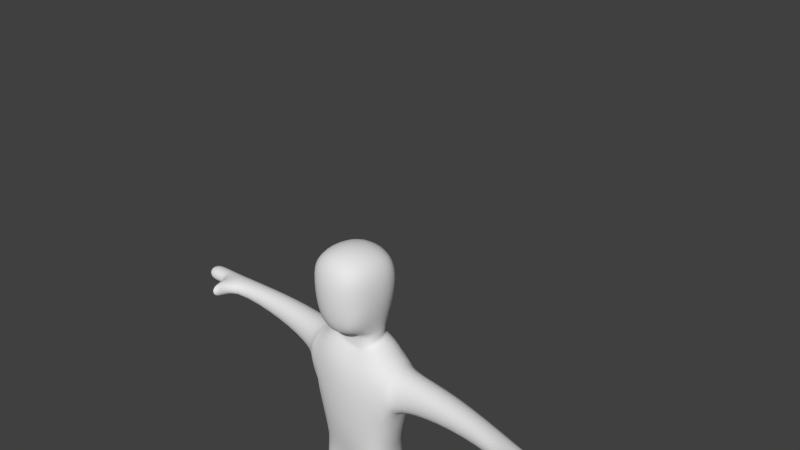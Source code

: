 # Source: Personagem.blend  (saved by Blender 2.69.0; exported with 4.5.12 LTS)
import bpy
from mathutils import Matrix  # noqa: F401  (used for matrix-valued properties, if any)

bpy.ops.wm.read_factory_settings(use_empty=True)
scene = bpy.context.scene
scene.name = 'Scene'

# ---- collections
col_collection_1 = bpy.data.collections.new('Collection 1'); scene.collection.children.link(col_collection_1)

# ---- world
world_world = bpy.data.worlds.new('World'); scene.world = world_world
world_world.color = (0.05088, 0.05088, 0.05088)
world_world.use_sun_shadow = False
world_world.sun_shadow_jitter_overblur = 0.0
world_world.cycles.sampling_method = 'MANUAL'
world_world.cycles.sample_map_resolution = 256

# ---- cameras
cam_camera = bpy.data.cameras.new('Camera')
cam_camera.clip_end = 100.0
cam_camera.lens = 35.0
cam_camera.sensor_width = 32.0
cam_camera.sensor_height = 18.0
cam_camera.ortho_scale = 7.314
cam_camera.dof.focus_distance = 0.0
cam_camera.dof.aperture_fstop = 128.0

# ---- meshes
me_cube_001 = bpy.data.meshes.new('Cube.001')
me_cube_001.from_pydata([(-0.3782, -0.3953, -0.7758), (-0.3339, 0.3029, -0.8745), (-0.3921, -0.4669, 0.00313), (-0.3977, 0.361, 0.08253), (-0.387, -0.4689, -0.3836), (-0.4624, -0.168, 0.1353), (-0.4771, 0.3595, -0.3099), (-0.3727, -0.2028, -0.9137), (0.0, 0.4262, 0.1926), (0.0, 0.5095, -0.8495), (0.0, -0.5443, 0.1553), (0.0, -0.5379, -0.9017), (-0.5084, -0.01012, -0.3271), (0.0, 0.6381, -0.3151), (0.0, -0.6034, -0.3836), (0.0, -0.3431, -0.9828), (0.0, -0.1279, 0.3254), (-0.3398, 0.2603, -0.9309), (-0.3425, -0.09628, -0.9877), (0.0, 0.3737, -0.9877), (0.0, -0.09628, -1.013), (-0.3091, 0.2704, -1.068), (-0.3127, -0.1333, -1.167), (0.0, 0.3988, -1.197), (0.0, -0.1333, -1.275), (-0.3091, 0.2704, -1.068), (-0.4375, -0.1333, -1.197), (0.0, 0.3988, -1.197), (0.0, -0.1333, -1.275), (-0.5942, 0.3955, -1.251), (-0.7482, -0.2322, -1.301), (0.0, 0.5197, -1.332), (0.0, -0.4878, -1.55), (-0.5398, 0.3701, -2.716), (-0.6426, -0.3151, -2.845), (0.0, 0.5448, -2.845), (0.0, -0.2919, -2.912), (0.0, -0.4579, -2.54), (-0.8037, -0.2968, -2.039), (-0.7551, 0.4327, -1.988), (0.0, 0.546, -1.998), (-0.5942, 0.3955, -1.251), (-0.7482, -0.2322, -1.301), (-0.8037, -0.2968, -2.039), (-0.7551, 0.4327, -1.988), (-0.7601, 0.319, -1.338), (-0.8753, -0.1552, -1.346), (-0.9675, -0.1524, -1.919), (-0.8894, 0.3348, -1.909), (-2.759, 0.08094, -1.357), (-2.731, -0.1828, -1.352), (-2.728, -0.193, -1.584), (-2.776, 0.07679, -1.591), (-0.5878, 0.3818, -2.97), (-0.6906, -0.2792, -3.099), (0.0, 0.5928, -3.099), (0.0, -0.2561, -3.166), (-0.6725, 0.2615, -3.764), (-0.7163, -0.3144, -3.782), (-0.08466, 0.4362, -3.893), (-0.08466, -0.2913, -3.848), (-0.6956, 0.4385, -5.342), (-0.6759, 0.0554, -5.33), (-0.228, 0.5379, -5.338), (-0.2286, 0.07003, -5.326), (-0.6924, 0.4302, -5.637), (-0.6726, 0.04713, -5.625), (-0.2247, 0.5296, -5.634), (-0.2253, 0.06176, -5.622), (-0.698, -0.6182, -5.352), (-0.2506, -0.6036, -5.348), (-0.6947, -0.6264, -5.648), (-0.2473, -0.6118, -5.644), (-1.627, 0.3461, -1.763), (-1.696, -0.0855, -1.77), (-1.513, 0.3321, -1.354), (-1.615, -0.08797, -1.36), (-2.933, 0.05444, -1.588), (-2.884, -0.2154, -1.581), (-2.887, -0.2051, -1.349), (-2.915, 0.05859, -1.354), (-3.138, 0.02501, -1.584), (-3.089, -0.2448, -1.577), (-3.092, -0.2346, -1.345), (-3.12, 0.02915, -1.35), (-3.402, -0.01282, -1.579), (-3.353, -0.2826, -1.572), (-3.357, -0.2724, -1.34), (-3.385, -0.008678, -1.346), (-2.681, -0.5306, -1.343), (-2.677, -0.5408, -1.575), (-2.834, -0.5631, -1.572), (-2.837, -0.5529, -1.341)], [], [(12, 6, 1, 7), (14, 4, 0, 11), (16, 8, 3, 5), (4, 12, 7, 0), (2, 5, 12, 4), (5, 3, 6, 12), (6, 13, 9, 1), (3, 8, 13, 6), (10, 2, 4, 14), (0, 7, 15, 11), (15, 7, 18, 20), (10, 16, 5, 2), (20, 18, 22, 24), (7, 1, 17, 18), (1, 9, 19, 17), (24, 22, 26, 28), (18, 17, 21, 22), (17, 19, 23, 21), (28, 26, 30, 32), (22, 21, 25, 26), (21, 23, 27, 25), (37, 38, 34, 36), (26, 25, 29, 30), (25, 27, 31, 29), (36, 34, 54, 56), (38, 39, 33, 34), (39, 40, 35, 33), (32, 30, 38, 37), (39, 38, 43, 44), (29, 31, 40, 39), (44, 43, 47, 48), (29, 39, 44, 41), (38, 30, 42, 43), (30, 29, 41, 42), (41, 44, 48, 45), (43, 42, 46, 47), (42, 41, 45, 46), (73, 74, 51, 52), (50, 49, 80, 79), (75, 73, 52, 49), (74, 76, 50, 51), (76, 75, 49, 50), (55, 56, 60, 59), (34, 33, 53, 54), (33, 35, 55, 53), (59, 60, 64, 63), (56, 54, 58, 60), (54, 53, 57, 58), (53, 55, 59, 57), (60, 58, 62, 64), (58, 57, 61, 62), (57, 59, 63, 61), (63, 64, 68, 67), (67, 68, 66, 65), (62, 66, 71, 69), (62, 61, 65, 66), (61, 63, 67, 65), (70, 69, 71, 72), (68, 64, 70, 72), (66, 68, 72, 71), (64, 62, 69, 70), (48, 47, 74, 73), (45, 48, 73, 75), (47, 46, 76, 74), (46, 45, 75, 76), (79, 78, 91, 92), (49, 52, 77, 80), (79, 80, 84, 83), (52, 51, 78, 77), (83, 84, 88, 87), (78, 79, 83, 82), (80, 77, 81, 84), (77, 78, 82, 81), (87, 88, 85, 86), (82, 83, 87, 86), (84, 81, 85, 88), (81, 82, 86, 85), (90, 89, 92, 91), (50, 79, 92, 89), (78, 51, 90, 91), (51, 50, 89, 90)])
me_cube_001.polygons.foreach_set('use_smooth', [True] * 81)
_uv = me_cube_001.uv_layers.new(name='UVMap')
_uv.uv.foreach_set('vector', [0.1081, 0.6431, 0.07206, 0.6437, 0.05953, 0.5773, 0.09623, 0.5632, 0.1065, 0.8786, 0.04592, 0.8783, 0.04874, 0.8282, 0.1029, 0.8127, 0.05896, 0.731, 0.02181, 0.7164, 0.06136, 0.7007, 0.1038, 0.7138, 0.04592, 0.8783, 0.006108, 0.8874, 0.04323, 0.804, 0.04874, 0.8282, 0.05473, 0.9375, 0.03, 0.9559, 0.006108, 0.8874, 0.04592, 0.8783, 0.1038, 0.7138, 0.06136, 0.7007, 0.07206, 0.6437, 0.1081, 0.6431, 0.07206, 0.6437, 0.006752, 0.6448, 0.01713, 0.5771, 0.05953, 0.5773, 0.06136, 0.7007, 0.02181, 0.7164, 0.006752, 0.6448, 0.07206, 0.6437, 0.1001, 0.9479, 0.05473, 0.9375, 0.04592, 0.8783, 0.1065, 0.8786, 0.04874, 0.8282, 0.04323, 0.804, 0.08867, 0.7947, 0.1029, 0.8127, 0.08867, 0.7947, 0.04323, 0.804, 0.04678, 0.8033, 0.07729, 0.8005, 0.1001, 0.9479, 0.0786, 0.9714, 0.03, 0.9559, 0.05473, 0.9375, 0.07729, 0.8005, 0.04678, 0.8033, 0.04218, 0.7699, 0.0786, 0.7634, 0.09623, 0.5632, 0.05953, 0.5773, 0.06255, 0.5708, 0.08255, 0.5617, 0.05953, 0.5773, 0.01713, 0.5771, 0.02604, 0.5604, 0.06255, 0.5708, 0.7362, 0.6838, 0.6997, 0.6904, 0.6997, 0.6904, 0.7362, 0.6838, 0.08255, 0.5617, 0.06255, 0.5708, 0.05719, 0.5384, 0.08958, 0.5286, 0.06255, 0.5708, 0.02604, 0.5604, 0.02811, 0.5276, 0.05719, 0.5384, 0.2126, 0.9314, 0.1762, 0.9379, 0.1539, 0.9278, 0.2255, 0.9054, 0.6997, 0.6904, 0.6957, 0.7034, 0.6957, 0.7034, 0.6997, 0.6904, 0.1988, 0.3845, 0.2113, 0.378, 0.2113, 0.378, 0.1988, 0.3845, 0.2244, 0.8156, 0.1517, 0.8605, 0.1657, 0.7874, 0.2184, 0.7823, 0.1762, 0.9379, 0.1721, 0.9509, 0.1426, 0.9345, 0.1539, 0.9278, 0.3081, 0.9549, 0.3292, 0.944, 0.3228, 0.9323, 0.2786, 0.9385, 0.1061, 0.4701, 0.05879, 0.4747, 0.05402, 0.4541, 0.1049, 0.4495, 0.1517, 0.8605, 0.1291, 0.8673, 0.1493, 0.8013, 0.1657, 0.7874, 0.2651, 0.8713, 0.3238, 0.8717, 0.3239, 0.7947, 0.2853, 0.8053, 0.2255, 0.9054, 0.1539, 0.9278, 0.1517, 0.8605, 0.2244, 0.8156, 0.1732, 0.3347, 0.1866, 0.3307, 0.1866, 0.3307, 0.1732, 0.3347, 0.2786, 0.9385, 0.3228, 0.9323, 0.3238, 0.8717, 0.2651, 0.8713, 0.675, 0.8439, 0.6879, 0.7653, 0.7074, 0.7842, 0.6933, 0.8358, 0.1812, 0.3747, 0.1732, 0.3347, 0.1732, 0.3347, 0.1812, 0.3747, 0.1866, 0.3307, 0.1879, 0.3707, 0.1879, 0.3707, 0.1866, 0.3307, 0.1879, 0.3707, 0.1812, 0.3747, 0.1812, 0.3747, 0.1879, 0.3707, 0.6578, 0.7326, 0.6725, 0.6523, 0.6906, 0.661, 0.6796, 0.7236, 0.7078, 0.8845, 0.705, 0.9561, 0.6906, 0.9479, 0.6851, 0.8914, 0.705, 0.9561, 0.6521, 0.9898, 0.653, 0.9697, 0.6906, 0.9479, 0.7662, 0.8477, 0.7788, 0.8019, 0.8816, 0.805, 0.8809, 0.8346, 0.7443, 0.555, 0.7352, 0.5778, 0.7207, 0.5774, 0.7297, 0.5547, 0.7484, 0.7107, 0.7582, 0.6655, 0.8801, 0.6734, 0.8782, 0.6982, 0.8476, 0.4299, 0.8552, 0.4728, 0.7601, 0.4428, 0.7611, 0.4193, 0.8502, 0.5528, 0.8507, 0.5886, 0.7352, 0.5778, 0.7443, 0.555, 0.0771, 0.4571, 0.1049, 0.4495, 0.09975, 0.3936, 0.0759, 0.3918, 0.05879, 0.4747, 0.04401, 0.4872, 0.04004, 0.4664, 0.05402, 0.4541, 0.1813, 0.4933, 0.2199, 0.4827, 0.2181, 0.4598, 0.1769, 0.4702, 0.0759, 0.3918, 0.09975, 0.3936, 0.07714, 0.2737, 0.06184, 0.2739, 0.1049, 0.4495, 0.05402, 0.4541, 0.05325, 0.3982, 0.09975, 0.3936, 0.05402, 0.4541, 0.04004, 0.4664, 0.03764, 0.4012, 0.05325, 0.3982, 0.1769, 0.4702, 0.2181, 0.4598, 0.2168, 0.3872, 0.1742, 0.3976, 0.09975, 0.3936, 0.05325, 0.3982, 0.04414, 0.2729, 0.07714, 0.2737, 0.05325, 0.3982, 0.03764, 0.4012, 0.03011, 0.2729, 0.04414, 0.2729, 0.1742, 0.3976, 0.2168, 0.3872, 0.2011, 0.256, 0.1658, 0.2548, 0.3655, 0.08805, 0.3405, 0.07764, 0.3403, 0.04628, 0.3654, 0.05669, 0.6263, 0.08251, 0.664, 0.05562, 0.6981, 0.08359, 0.6686, 0.1068, 0.403, 0.0792, 0.4037, 0.04811, 0.4375, 0.02728, 0.4368, 0.05837, 0.403, 0.0792, 0.3806, 0.08798, 0.3814, 0.05689, 0.4037, 0.04811, 0.6682, 0.1266, 0.6258, 0.1023, 0.6263, 0.08251, 0.6686, 0.1068, 0.4786, 0.06591, 0.4368, 0.05837, 0.4375, 0.02728, 0.4793, 0.03482, 0.3403, 0.04628, 0.3405, 0.07764, 0.3025, 0.05874, 0.3023, 0.02738, 0.6981, 0.08359, 0.664, 0.05562, 0.7199, 0.01569, 0.754, 0.04366, 0.4447, 0.08673, 0.403, 0.0792, 0.4368, 0.05837, 0.4786, 0.06591, 0.6933, 0.8358, 0.7074, 0.7842, 0.7788, 0.8019, 0.7662, 0.8477, 0.6796, 0.7236, 0.6906, 0.661, 0.7582, 0.6655, 0.7484, 0.7107, 0.9176, 0.4305, 0.926, 0.4899, 0.8552, 0.4728, 0.8476, 0.4299, 0.9243, 0.5413, 0.9249, 0.5819, 0.8507, 0.5886, 0.8502, 0.5528, 0.7474, 0.4384, 0.7483, 0.415, 0.7741, 0.4044, 0.7732, 0.4279, 0.8782, 0.6982, 0.8801, 0.6734, 0.8958, 0.672, 0.8939, 0.6968, 0.7297, 0.5547, 0.7207, 0.5774, 0.7016, 0.5769, 0.7106, 0.5542, 0.8809, 0.8346, 0.8816, 0.805, 0.8956, 0.8045, 0.8949, 0.8341, 0.7106, 0.5542, 0.7016, 0.5769, 0.677, 0.5763, 0.686, 0.5536, 0.7483, 0.415, 0.7474, 0.4384, 0.7306, 0.4327, 0.7316, 0.4093, 0.8939, 0.6968, 0.8958, 0.672, 0.9165, 0.6701, 0.9146, 0.6949, 0.8949, 0.8341, 0.8956, 0.8045, 0.914, 0.8039, 0.9133, 0.8335, 0.7091, 0.4253, 0.6904, 0.4337, 0.6891, 0.4097, 0.71, 0.4019, 0.7316, 0.4093, 0.7306, 0.4327, 0.7091, 0.4253, 0.71, 0.4019, 0.9146, 0.6949, 0.9165, 0.6701, 0.9431, 0.6676, 0.9412, 0.6925, 0.9133, 0.8335, 0.914, 0.8039, 0.9377, 0.803, 0.937, 0.8326, 0.7868, 0.4088, 0.7859, 0.4322, 0.7732, 0.4279, 0.7741, 0.4044, 0.7443, 0.555, 0.7297, 0.5547, 0.743, 0.5246, 0.7575, 0.525, 0.8956, 0.8045, 0.8816, 0.805, 0.8835, 0.767, 0.8975, 0.7665, 0.7611, 0.4193, 0.7601, 0.4428, 0.7859, 0.4322, 0.7868, 0.4088])
me_cube_001.use_remesh_preserve_volume = False
me_cube_001.use_remesh_preserve_attributes = False
me_cube_001.use_mirror_vertex_groups = False
me_cube_001.update()

# ---- objects
ob_cube = bpy.data.objects.new('Cube', me_cube_001)
ob_camera = bpy.data.objects.new('Camera', cam_camera)

# ---- transforms, parenting, visibility, modifiers, constraints
ob_cube.location = (0.003066, -0.2971, 0.04635)
ob_cube.lineart.crease_threshold = 0.0
_m = ob_cube.modifiers.new('Mirror', 'MIRROR')
_m.use_clip = True
_m = ob_cube.modifiers.new('Subsurf', 'SUBSURF')
_m.uv_smooth = 'PRESERVE_CORNERS'
_m.quality = 2
_m.levels = 0
_m.show_only_control_edges = False
ob_camera.location = (7.481, -6.508, 5.344)
ob_camera.rotation_euler = (1.109, 0.01082, 0.8149)
ob_camera.lock_rotations_4d = False
ob_camera.empty_display_type = 'ARROWS'
ob_camera.color = (0.0, 0.0, 0.0, 0.0)
ob_camera.display_type = 'WIRE'
ob_camera.lineart.crease_threshold = 0.0

# ---- collection membership
col_collection_1.objects.link(ob_cube)
col_collection_1.objects.link(ob_camera)

# ---- scene / render settings (as saved in the file)
scene.camera = ob_camera
scene.frame_start = 1; scene.frame_end = 250; scene.frame_set(1)
scene.render.engine = 'BLENDER_EEVEE_NEXT'
scene.render.image_settings.compression = 90
scene.render.resolution_percentage = 50
scene.render.dither_intensity = 0.0
scene.cycles.use_denoising = False
scene.cycles.samples = 10
scene.cycles.sampling_pattern = 'TABULATED_SOBOL'
scene.cycles.light_sampling_threshold = 0.0
scene.cycles.use_adaptive_sampling = False
scene.cycles.use_light_tree = False
scene.cycles.blur_glossy = 0.0
scene.cycles.volume_bounces = 1
scene.cycles.pixel_filter_type = 'GAUSSIAN'
scene.cycles.sample_clamp_indirect = 0.0
scene.view_settings.view_transform = 'Standard'
bpy.context.view_layer.update()

# ---- added for rendering (the .blend has no usable light): sun
light_auto_sun = bpy.data.lights.new('AutoSun', 'SUN')
light_auto_sun.energy = 3.0
light_auto_sun.angle = 0.0523599
ob_auto_sun = bpy.data.objects.new('AutoSun', light_auto_sun)
scene.collection.objects.link(ob_auto_sun)
ob_auto_sun.rotation_euler = (0.872665, 0.174533, 0.523599)
bpy.context.view_layer.update()
